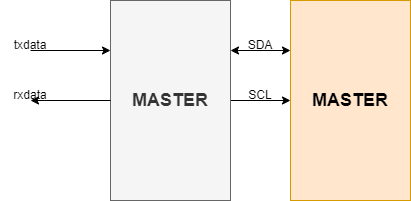

The diagram above was exported from draw.io. Its source (the exported page's mxGraphModel, read from the mxfile embedded in the PNG):
<mxGraphModel dx="317" dy="472" grid="1" gridSize="10" guides="1" tooltips="1" connect="1" arrows="1" fold="1" page="1" pageScale="1" pageWidth="1169" pageHeight="827" math="0" shadow="0">
  <root>
    <mxCell id="0" />
    <mxCell id="1" parent="0" />
    <mxCell id="x5YryKngT4NEzGyYIRzW-1" value="" style="endArrow=classic;html=1;rounded=0;entryX=0;entryY=0.25;entryDx=0;entryDy=0;" parent="1" target="x5YryKngT4NEzGyYIRzW-5" edge="1">
      <mxGeometry width="50" height="50" relative="1" as="geometry">
        <mxPoint x="140" y="290" as="sourcePoint" />
        <mxPoint x="180" y="309.9999999999999" as="targetPoint" />
      </mxGeometry>
    </mxCell>
    <mxCell id="x5YryKngT4NEzGyYIRzW-2" style="edgeStyle=orthogonalEdgeStyle;rounded=0;orthogonalLoop=1;jettySize=auto;html=1;exitX=1;exitY=0.25;exitDx=0;exitDy=0;entryX=0;entryY=0.25;entryDx=0;entryDy=0;startArrow=classic;startFill=1;" parent="1" source="x5YryKngT4NEzGyYIRzW-5" target="x5YryKngT4NEzGyYIRzW-6" edge="1">
      <mxGeometry relative="1" as="geometry" />
    </mxCell>
    <mxCell id="x5YryKngT4NEzGyYIRzW-3" style="edgeStyle=orthogonalEdgeStyle;rounded=0;orthogonalLoop=1;jettySize=auto;html=1;exitX=1;exitY=0.5;exitDx=0;exitDy=0;entryX=0;entryY=0.5;entryDx=0;entryDy=0;" parent="1" source="x5YryKngT4NEzGyYIRzW-5" target="x5YryKngT4NEzGyYIRzW-6" edge="1">
      <mxGeometry relative="1" as="geometry" />
    </mxCell>
    <mxCell id="x5YryKngT4NEzGyYIRzW-5" value="MASTER" style="rounded=0;whiteSpace=wrap;html=1;fontSize=18;fontStyle=1;fillColor=#f5f5f5;fontColor=#333333;strokeColor=#666666;" parent="1" vertex="1">
      <mxGeometry x="220" y="240" width="120" height="200" as="geometry" />
    </mxCell>
    <mxCell id="x5YryKngT4NEzGyYIRzW-6" value="MASTER" style="rounded=0;whiteSpace=wrap;html=1;fontSize=18;fontStyle=1;fillColor=#ffe6cc;strokeColor=#d79b00;" parent="1" vertex="1">
      <mxGeometry x="400" y="240" width="120" height="200" as="geometry" />
    </mxCell>
    <mxCell id="x5YryKngT4NEzGyYIRzW-7" value="" style="endArrow=classic;html=1;rounded=0;entryX=0;entryY=0.5;entryDx=0;entryDy=0;exitX=0;exitY=0.5;exitDx=0;exitDy=0;" parent="1" edge="1" source="x5YryKngT4NEzGyYIRzW-5">
      <mxGeometry width="50" height="50" relative="1" as="geometry">
        <mxPoint x="180" y="329.9999999999999" as="sourcePoint" />
        <mxPoint x="140" y="340" as="targetPoint" />
      </mxGeometry>
    </mxCell>
    <mxCell id="x5YryKngT4NEzGyYIRzW-9" value="txdata" style="text;html=1;align=center;verticalAlign=middle;whiteSpace=wrap;rounded=0;" parent="1" vertex="1">
      <mxGeometry x="110" y="280" width="60" height="10" as="geometry" />
    </mxCell>
    <mxCell id="x5YryKngT4NEzGyYIRzW-10" value="rxdata" style="text;html=1;align=center;verticalAlign=middle;whiteSpace=wrap;rounded=0;" parent="1" vertex="1">
      <mxGeometry x="110" y="330" width="60" height="10" as="geometry" />
    </mxCell>
    <mxCell id="x5YryKngT4NEzGyYIRzW-12" value="SDA" style="text;html=1;align=center;verticalAlign=middle;whiteSpace=wrap;rounded=0;" parent="1" vertex="1">
      <mxGeometry x="340" y="280" width="60" height="10" as="geometry" />
    </mxCell>
    <mxCell id="x5YryKngT4NEzGyYIRzW-13" value="SCL" style="text;html=1;align=center;verticalAlign=middle;whiteSpace=wrap;rounded=0;" parent="1" vertex="1">
      <mxGeometry x="340" y="330" width="60" height="10" as="geometry" />
    </mxCell>
  </root>
</mxGraphModel>